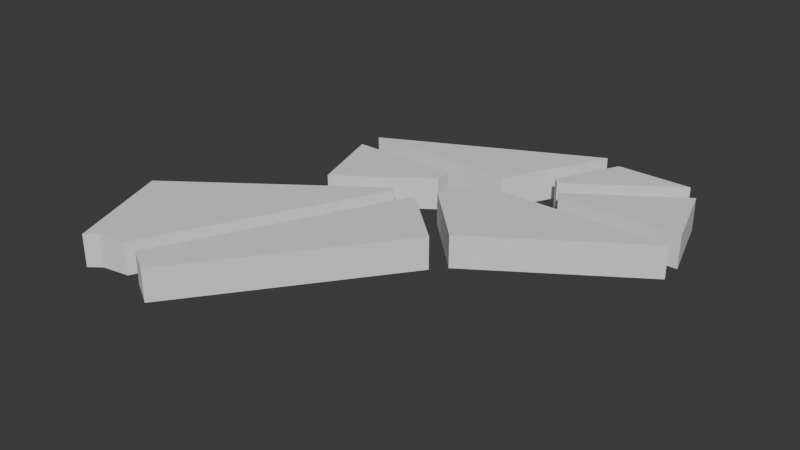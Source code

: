 # Source: geometry.blend  (saved by Blender 5.1.30; exported with 4.5.12 LTS)
import bpy
from mathutils import Matrix  # noqa: F401  (used for matrix-valued properties, if any)

bpy.ops.wm.read_factory_settings(use_empty=True)
scene = bpy.context.scene
scene.name = 'Scene'

# ---- collections
col_do_not_export = bpy.data.collections.new('DO_NOT_EXPORT'); scene.collection.children.link(col_do_not_export)

# ---- world
world_world = bpy.data.worlds.new('World'); scene.world = world_world
world_world.use_nodes = True; world_world.node_tree.nodes.clear()
_N = world_world.node_tree.nodes; _L = world_world.node_tree.links
n0 = _N.new('ShaderNodeOutputWorld'); n0.name = 'World Output'; n0.location = (200, 100)
n1 = _N.new('ShaderNodeBackground'); n1.name = 'Background'; n1.location = (-200, 100)
n1.inputs[0].default_value = (0.05088, 0.05088, 0.05088, 1.0)
_L.new(n1.outputs[0], n0.inputs[0])
n0.is_active_output = True
world_world.color = (0.05088, 0.05088, 0.05088)
world_world.sun_shadow_jitter_overblur = 0.0

# ---- meshes
me_blockout = bpy.data.meshes.new('Blockout')
me_blockout.from_pydata([(-95.29, -6.623, 0.0), (-147.4, -113.9, 0.0), (-33.84, -7.068, 0.0), (21.11, 64.5, 0.0), (-81.48, -49.73, 0.0), (-94.47, 6.755, 0.0), (-33.8, -15.87, 0.0), (13.58, 23.53, 0.0), (31.35, 59.01, 0.0), (73.38, 59.08, 0.0), (17.3, 19.5, 0.0), (-45.21, -39.79, 0.0), (-103.3, -166.4, 0.0), (-42.53, -41.38, 0.0), (-91.78, -168.7, 0.0), (-77.02, -177.3, 0.0), (3.347, -70.25, 0.0), (0.6556, -7.237, 0.0), (95.1, -5.991, 0.0), (-23.57, -29.45, 0.0), (9.824, -62.94, 0.0), (95.04, 6.74, 0.0), (26.36, 6.56, 0.0), (81.38, 49.29, 0.0), (24.34, 9.651, 0.0), (-125.0, -173.9, 0.0), (-118.7, -168.9, 0.0), (-19.8, -21.47, 0.0), (-8.94, 7.235, 0.0), (-7.487, 8.133, 0.0), (-27.68, -42.26, 0.0), (-31.08, -42.93, 0.0)], [], [(22, 24, 23, 21), (18, 20, 19, 27, 17), (2, 6, 4, 0), (10, 7, 8, 9), (11, 13, 12, 26, 25, 1), (5, 3, 29, 28), (31, 30, 16, 15, 14)])
_uv = me_blockout.uv_layers.new(name='UVMap')
_uv.uv.foreach_set('vector', [0.0, 0.0, 0.0, 0.0, 0.0, 0.0, 0.0, 0.0, 0.0, 0.0, 0.0, 0.0, 0.0, 0.0, 0.0, 0.0, 0.0, 0.0, 0.0, 0.0, 0.0, 0.0, 0.0, 0.0, 0.0, 0.0, 0.0, 0.0, 0.0, 0.0, 0.0, 0.0, 0.0, 0.0, 0.0, 0.0, 0.0, 0.0, 0.0, 0.0, 0.0, 0.0, 0.0, 0.0, 0.0, 0.0, 0.0, 0.0, 0.0, 0.0, 0.0, 0.0, 0.0, 0.0, 0.0, 0.0, 0.0, 0.0, 0.0, 0.0, 0.0, 0.0, 0.0, 0.0])
me_blockout.update()

# ---- objects
ob_blockout = bpy.data.objects.new('Blockout', me_blockout)
ob_scheme = bpy.data.objects.new('Scheme', None)

# ---- transforms, parenting, visibility, modifiers, constraints
ob_blockout.location = (0.0, 0.0, 0.0)
_m = ob_blockout.modifiers.new('Solidify', 'SOLIDIFY')
_m.thickness = 18.0
ob_scheme.location = (-22.16, -69.02, 0.0)
ob_scheme.scale = (70.84, 70.84, 70.84)
ob_scheme.empty_display_type = 'IMAGE'
ob_scheme.empty_display_size = 5.0
ob_scheme.empty_image_depth = 'BACK'
ob_scheme.empty_image_side = 'FRONT'
ob_scheme.hide_select = True

# ---- collection membership
scene.collection.objects.link(ob_blockout)
col_do_not_export.objects.link(ob_scheme)
def _layer_coll(name, lc=None):
    lc = lc or bpy.context.view_layer.layer_collection
    for c in lc.children:
        if c.name == name: return c
        r = _layer_coll(name, c)
        if r: return r
_layer_coll('DO_NOT_EXPORT').exclude = True

# ---- scene / render settings (as saved in the file)
scene.frame_start = 1; scene.frame_end = 250; scene.frame_set(1)
scene.render.engine = 'BLENDER_EEVEE_NEXT'
scene.render.bake_bias = 0.0
scene.render.bake_samples = 0
scene.cycles.sampling_pattern = 'TABULATED_SOBOL'
scene.eevee.use_volume_custom_range = False
bpy.context.view_layer.update()

# ---- added for rendering (the .blend has no active camera and no usable light): camera, sun
cam_auto = bpy.data.cameras.new('AutoCamera')
cam_auto.lens = 50.0
cam_auto.sensor_width = 36.0
cam_auto.clip_end = 5567.43
ob_auto_camera = bpy.data.objects.new('AutoCamera', cam_auto)
scene.collection.objects.link(ob_auto_camera)
ob_auto_camera.location = (291.107, -437.064, 262.787)
ob_auto_camera.rotation_euler = (1.09748, -7.21219e-08, 0.694738)
scene.camera = ob_auto_camera
light_auto_sun = bpy.data.lights.new('AutoSun', 'SUN')
light_auto_sun.energy = 3.0
light_auto_sun.angle = 0.0523599
ob_auto_sun = bpy.data.objects.new('AutoSun', light_auto_sun)
scene.collection.objects.link(ob_auto_sun)
ob_auto_sun.rotation_euler = (0.872665, 0.174533, 0.523599)
bpy.context.view_layer.update()
